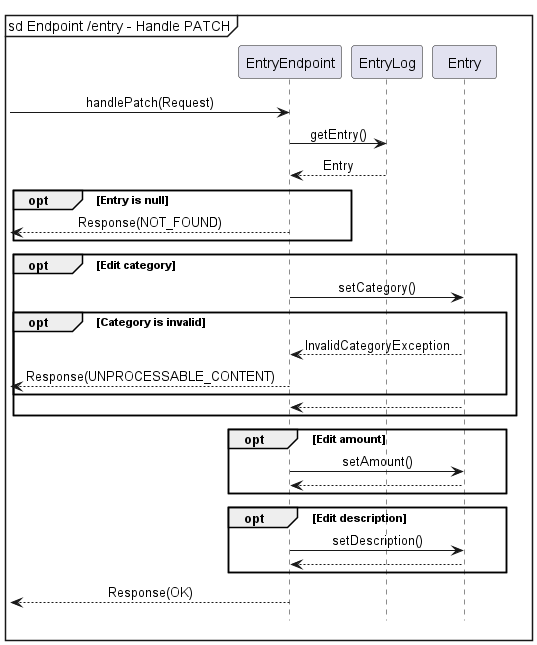

The diagram above was rendered by PlantUML. Its source (embedded in the PNG):
@startuml
!include ../Style.puml

mainframe sd Endpoint /entry - Handle PATCH

-> EntryEndpoint : handlePatch(Request)

EntryEndpoint -> EntryLog : getEntry()
EntryEndpoint <-- EntryLog : Entry
group opt [Entry is null]
    <-- EntryEndpoint : Response(NOT_FOUND)
end

group opt [Edit category]
    EntryEndpoint -> Entry : setCategory()

    group opt [Category is invalid]
        EntryEndpoint <-- Entry : InvalidCategoryException
        <-- EntryEndpoint : Response(UNPROCESSABLE_CONTENT)
    end
    EntryEndpoint <-- Entry
end

group opt [Edit amount]
    EntryEndpoint -> Entry : setAmount()
    EntryEndpoint <-- Entry
end

group opt [Edit description]
    EntryEndpoint -> Entry : setDescription()
    EntryEndpoint <-- Entry
end

<-- EntryEndpoint : Response(OK)
@enduml